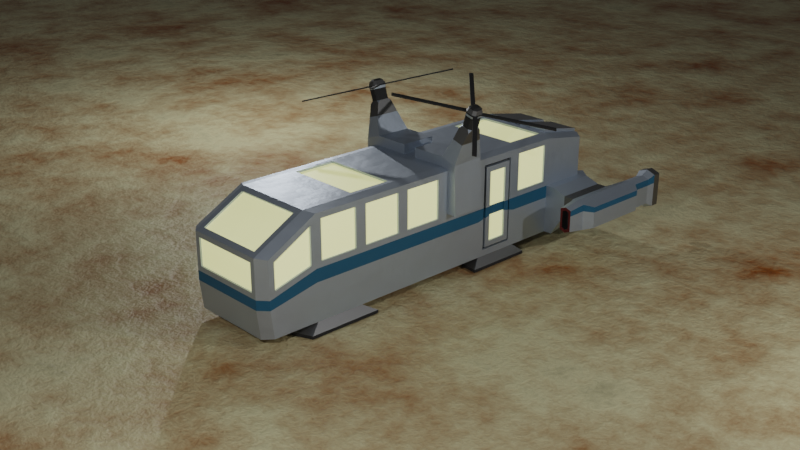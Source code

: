 # Source: fernandolv_helibus.blend  (saved by Blender 3.3.6; exported with 4.5.12 LTS)
import bpy
from mathutils import Matrix  # noqa: F401  (used for matrix-valued properties, if any)

bpy.ops.wm.read_factory_settings(use_empty=True)
scene = bpy.context.scene
scene.name = 'Scene'

# ---- collections
col_collection = bpy.data.collections.new('Collection'); scene.collection.children.link(col_collection)

# ---- materials (node trees are filled in below, after node groups)
mat_blue = bpy.data.materials.new('Blue')
mat_blue.alpha_threshold = 0.0
mat_blue.roughness = 0.5
mat_blue.line_color = (0.0, 0.0, 0.0, 1.0)
mat_window = bpy.data.materials.new('Window')
mat_blackplastic = bpy.data.materials.new('BlackPlastic')
mat_greymetal = bpy.data.materials.new('GreyMetal')
mat_red = bpy.data.materials.new('Red')
mat_blueline = bpy.data.materials.new('BlueLine')
mat_material = bpy.data.materials.new('Material')

# ---- material node trees
mat_blue.use_nodes = True; mat_blue.node_tree.nodes.clear()
_N = mat_blue.node_tree.nodes; _L = mat_blue.node_tree.links
n0 = _N.new('ShaderNodeOutputMaterial'); n0.name = 'Material Output'; n0.location = (300, 300)
n1 = _N.new('ShaderNodeBsdfPrincipled'); n1.name = 'Principled BSDF'; n1.location = (10, 300)
n1.distribution = 'GGX'
n1.subsurface_method = 'RANDOM_WALK_SKIN'
n1.inputs[0].default_value = (0.4724, 0.5462, 0.6383, 1.0)
n1.inputs[1].default_value = 0.8
n1.inputs[3].default_value = 1.45
n1.inputs[13].default_value = 0.3
n1.inputs[27].default_value = (0.0, 0.0, 0.0, 1.0)
n1.inputs[28].default_value = 1.0
n2 = _N.new('ShaderNodeTexNoise'); n2.name = 'Noise Texture'; n2.location = (-615, 59)
n2.noise_dimensions = '2D'
n2.inputs[2].default_value = 10.0
n2.inputs[3].default_value = 15.0
n3 = _N.new('ShaderNodeBump'); n3.name = 'Bump'; n3.location = (-245, -143)
n3.inputs[0].default_value = 0.05
n3.inputs[1].default_value = 1.0
n3.inputs[2].default_value = 1.0
n4 = _N.new('ShaderNodeUVMap'); n4.name = 'UV Map'; n4.location = (-886, -2)
_L.new(n1.outputs[0], n0.inputs[0])
_L.new(n2.outputs[0], n3.inputs[3])
_L.new(n3.outputs[0], n1.inputs[5])
_L.new(n4.outputs[0], n2.inputs[0])
n0.is_active_output = True
mat_window.use_nodes = True; mat_window.node_tree.nodes.clear()
_N = mat_window.node_tree.nodes; _L = mat_window.node_tree.links
n0 = _N.new('ShaderNodeBsdfPrincipled'); n0.name = 'Principled BSDF'; n0.location = (10, 300)
n0.distribution = 'GGX'
n0.subsurface_method = 'RANDOM_WALK_SKIN'
n0.inputs[0].default_value = (0.8971, 0.8628, 0.6995, 1.0)
n0.inputs[3].default_value = 1.45
n0.inputs[27].default_value = (0.6339, 0.6383, 0.244, 1.0)
n0.inputs[28].default_value = 1.0
n1 = _N.new('ShaderNodeOutputMaterial'); n1.name = 'Material Output'; n1.location = (300, 300)
_L.new(n0.outputs[0], n1.inputs[0])
n1.is_active_output = True
mat_blackplastic.use_nodes = True; mat_blackplastic.node_tree.nodes.clear()
_N = mat_blackplastic.node_tree.nodes; _L = mat_blackplastic.node_tree.links
n0 = _N.new('ShaderNodeBsdfPrincipled'); n0.name = 'Principled BSDF'; n0.location = (10, 300)
n0.distribution = 'GGX'
n0.subsurface_method = 'RANDOM_WALK_SKIN'
n0.inputs[0].default_value = (0.01739, 0.01739, 0.01739, 1.0)
n0.inputs[2].default_value = 0.8
n0.inputs[3].default_value = 1.45
n0.inputs[27].default_value = (0.0, 0.0, 0.0, 1.0)
n0.inputs[28].default_value = 1.0
n1 = _N.new('ShaderNodeOutputMaterial'); n1.name = 'Material Output'; n1.location = (300, 300)
_L.new(n0.outputs[0], n1.inputs[0])
n1.is_active_output = True
mat_greymetal.use_nodes = True; mat_greymetal.node_tree.nodes.clear()
_N = mat_greymetal.node_tree.nodes; _L = mat_greymetal.node_tree.links
n0 = _N.new('ShaderNodeBsdfPrincipled'); n0.name = 'Principled BSDF'; n0.location = (10, 300)
n0.distribution = 'GGX'
n0.subsurface_method = 'RANDOM_WALK_SKIN'
n0.inputs[0].default_value = (0.214, 0.214, 0.214, 1.0)
n0.inputs[1].default_value = 1.0
n0.inputs[3].default_value = 1.45
n0.inputs[13].default_value = 0.4
n0.inputs[27].default_value = (0.0, 0.0, 0.0, 1.0)
n0.inputs[28].default_value = 1.0
n1 = _N.new('ShaderNodeOutputMaterial'); n1.name = 'Material Output'; n1.location = (300, 300)
_L.new(n0.outputs[0], n1.inputs[0])
n1.is_active_output = True
mat_red.use_nodes = True; mat_red.node_tree.nodes.clear()
_N = mat_red.node_tree.nodes; _L = mat_red.node_tree.links
n0 = _N.new('ShaderNodeBsdfPrincipled'); n0.name = 'Principled BSDF'; n0.location = (10, 300)
n0.distribution = 'GGX'
n0.subsurface_method = 'RANDOM_WALK_SKIN'
n0.inputs[0].default_value = (0.09084, 0.002014, 0.003308, 1.0)
n0.inputs[2].default_value = 0.8
n0.inputs[3].default_value = 1.45
n0.inputs[27].default_value = (0.0, 0.0, 0.0, 1.0)
n0.inputs[28].default_value = 1.0
n1 = _N.new('ShaderNodeOutputMaterial'); n1.name = 'Material Output'; n1.location = (300, 300)
_L.new(n0.outputs[0], n1.inputs[0])
n1.is_active_output = True
mat_blueline.use_nodes = True; mat_blueline.node_tree.nodes.clear()
_N = mat_blueline.node_tree.nodes; _L = mat_blueline.node_tree.links
n0 = _N.new('ShaderNodeBsdfPrincipled'); n0.name = 'Principled BSDF'; n0.location = (10, 300)
n0.distribution = 'GGX'
n0.subsurface_method = 'RANDOM_WALK_SKIN'
n0.inputs[0].default_value = (0.008454, 0.09498, 0.1789, 1.0)
n0.inputs[3].default_value = 1.45
n0.inputs[27].default_value = (0.0, 0.0, 0.0, 1.0)
n0.inputs[28].default_value = 1.0
n1 = _N.new('ShaderNodeOutputMaterial'); n1.name = 'Material Output'; n1.location = (300, 300)
_L.new(n0.outputs[0], n1.inputs[0])
n1.is_active_output = True
mat_material.use_nodes = True; mat_material.node_tree.nodes.clear()
_N = mat_material.node_tree.nodes; _L = mat_material.node_tree.links
n0 = _N.new('ShaderNodeBsdfPrincipled'); n0.name = 'Principled BSDF'; n0.location = (10, 300)
n0.distribution = 'GGX'
n0.subsurface_method = 'RANDOM_WALK_SKIN'
n0.inputs[3].default_value = 1.45
n0.inputs[27].default_value = (0.0, 0.0, 0.0, 1.0)
n0.inputs[28].default_value = 1.0
n1 = _N.new('ShaderNodeOutputMaterial'); n1.name = 'Material Output'; n1.location = (300, 300)
n2 = _N.new('ShaderNodeBump'); n2.name = 'Bump'; n2.location = (-241, -192)
n2.inputs[0].default_value = 0.3
n2.inputs[1].default_value = 1.0
n2.inputs[2].default_value = 1.0
n3 = _N.new('ShaderNodeValToRGB'); n3.name = 'ColorRamp'; n3.location = (-406, 256)
while len(n3.color_ramp.elements) > 1: n3.color_ramp.elements.remove(n3.color_ramp.elements[-1])
n3.color_ramp.elements[0].position = 0.08636; n3.color_ramp.elements[0].color = (0.01249, 0.01276, 0.01256, 1.0)
_e = n3.color_ramp.elements.new(0.2864); _e.color = (0.2705, 0.07619, 0.003035, 1.0)
_e = n3.color_ramp.elements.new(0.6136); _e.color = (0.637, 0.586, 0.3422, 1.0)
_e = n3.color_ramp.elements.new(0.8455); _e.color = (0.1855, 0.1665, 0.0891, 1.0)
n4 = _N.new('ShaderNodeTexNoise'); n4.name = 'Noise Texture'; n4.location = (-706, 130)
n4.noise_dimensions = '2D'
n4.inputs[2].default_value = 20.2
n4.inputs[3].default_value = 14.8
n4.inputs[4].default_value = 0.7667
_L.new(n0.outputs[0], n1.inputs[0])
_L.new(n3.outputs[0], n0.inputs[0])
_L.new(n4.outputs[0], n2.inputs[3])
_L.new(n2.outputs[0], n0.inputs[5])
_L.new(n4.outputs[0], n3.inputs[0])
n1.is_active_output = True

# ---- world
world_world = bpy.data.worlds.new('World'); scene.world = world_world
world_world.use_nodes = True; world_world.node_tree.nodes.clear()
_N = world_world.node_tree.nodes; _L = world_world.node_tree.links
n0 = _N.new('ShaderNodeOutputWorld'); n0.name = 'World Output'; n0.location = (300, 300)
n1 = _N.new('ShaderNodeBackground'); n1.name = 'Background'; n1.location = (10, 300)
n1.inputs[0].default_value = (0.05088, 0.05088, 0.05088, 1.0)
_L.new(n1.outputs[0], n0.inputs[0])
n0.is_active_output = True
world_world.color = (0.05088, 0.05088, 0.05088)
world_world.use_sun_shadow = False
world_world.sun_shadow_jitter_overblur = 0.0

# ---- cameras
cam_camera = bpy.data.cameras.new('Camera')
cam_camera.clip_end = 100.0
cam_camera.ortho_scale = 7.314

# ---- lights
light_light = bpy.data.lights.new('Light', 'POINT')
light_light.transmission_factor = 0.0
light_light.energy = 1000.0
light_light.shadow_soft_size = 0.1
light_light.shadow_maximum_resolution = 0.006
light_light.use_absolute_resolution = True
light_light_002 = bpy.data.lights.new('Light.002', 'POINT')
light_light_002.transmission_factor = 0.0
light_light_002.energy = 1000.0
light_light_002.shadow_soft_size = 0.1
light_light_002.shadow_maximum_resolution = 0.006
light_light_002.use_absolute_resolution = True
light_light_003 = bpy.data.lights.new('Light.003', 'POINT')
light_light_003.transmission_factor = 0.0
light_light_003.energy = 1000.0
light_light_003.shadow_soft_size = 0.1
light_light_003.shadow_maximum_resolution = 0.006
light_light_003.use_absolute_resolution = True

# ---- meshes
me_cube = bpy.data.meshes.new('Cube')
me_cube.from_pydata([(0.9875, 0.8236, 1.966), (1.0, 1.092, 0.1608), (1.0, -0.965, 1.963), (1.0, -0.965, 0.0334), (1.0, -2.895, 1.963), (1.0, -2.895, 0.0334), (1.0, 2.895, 0.0334), (1.0, 2.895, 1.963), (1.0, -3.86, 1.434), (1.0, -3.798, 0.0334), (1.0, 3.86, 0.201), (1.0, 3.86, 1.796), (0.8103, 1.0, 0.0), (0.7333, -1.077, 2.0), (0.8103, -1.0, 0.0), (0.7978, 0.8586, 2.002), (0.6976, -3.099, 1.946), (0.8103, -3.0, 0.0), (0.737, 3.072, 0.01255), (0.7333, 2.923, 2.0), (0.7109, -4.0, 1.352), (0.8103, -3.938, 0.0), (0.737, 4.0, 0.1737), (0.7179, 4.0, 1.826), (0.0, 1.0, 0.0), (0.0, -1.077, 2.0), (0.0, -1.0, 0.0), (0.0, 1.0, 2.0), (0.0, -3.099, 1.946), (0.0, -3.0, 0.0), (0.0, 3.0, 0.0), (0.0, 2.923, 2.0), (0.0, -4.0, 1.352), (0.0, -3.938, 0.0), (0.0, 4.0, 0.1737), (0.0, 4.0, 1.826), (1.0, 0.8236, 1.14), (1.0, -0.965, 0.9984), (1.0, -2.895, 0.9984), (1.0, 2.895, 0.9984), (1.0, -3.86, 0.7336), (1.0, 3.86, 0.9984), (0.7179, 4.0, 1.0), (0.7109, -4.0, 0.825), (0.0, 4.0, 1.0), (0.0, -4.0, 0.825), (1.0, -1.93, 0.0334), (1.0, -1.93, 1.963), (0.7333, -1.923, 2.0), (0.8103, -2.0, 0.0), (0.0, -2.0, 0.0), (0.0, -1.923, 2.0), (1.0, -1.93, 0.9984), (1.0, 0.1414, 1.963), (1.0, 0.0, 0.0334), (0.8103, 0.0, 0.0), (0.8103, 0.1414, 2.0), (0.0, 0.0, 2.0), (0.0, 0.0, 0.0), (1.0, 0.1414, 1.14), (1.0, 1.803, 0.1608), (1.0, 1.803, 1.836), (0.7333, 2.077, 2.0), (0.8103, 2.0, 0.0), (0.0, 2.0, 2.0), (0.0, 2.0, 0.0), (1.0, 1.803, 0.9984), (0.8103, 1.0, 2.0), (1.0, 1.092, 1.836), (1.0, 1.092, 0.9984), (0.1414, 0.8586, 2.0), (1.0, 0.0, 0.9984), (0.1414, 0.1414, 2.0), (0.8103, 0.0, 2.0), (1.0, 0.0, 1.963), (1.126, 0.8246, 2.093), (1.145, 0.1425, 2.082), (0.8142, 0.8584, 2.189), (0.8282, 0.1413, 2.187), (0.1411, 0.8583, 2.187), (0.1411, 0.1411, 2.187), (1.187, 0.8253, 1.141), (1.187, 0.1431, 1.141), (0.6976, -3.901, 1.505), (0.0, -3.901, 1.505), (0.8103, -4.0, 0.7256), (0.0, -4.0, 0.7256), (0.8103, -3.0, 2.0), (0.8103, -4.0, 1.451), (0.0, -3.0, 2.0), (0.0, -4.0, 1.451), (1.0, 0.965, 0.9984), (1.0, 0.965, 0.0334), (1.0, 1.93, 0.0334), (1.0, 0.965, 1.963), (1.0, 1.93, 1.963), (1.0, 1.93, 0.9984), (0.9521, 1.092, 0.9984), (0.9521, 1.803, 0.9984), (0.9521, 1.135, 0.2035), (0.9521, 1.76, 0.2035), (0.9521, 1.135, 1.793), (0.9521, 1.76, 1.793), (0.9521, 1.135, 0.9984), (0.9521, 1.092, 0.1608), (0.9521, 1.803, 0.1608), (0.9521, 1.092, 1.836), (0.9521, 1.803, 1.836), (0.9521, 1.76, 0.9984), (1.012, 1.135, 0.9984), (1.012, 1.242, 1.687), (1.012, 1.653, 1.687), (1.0, -0.1071, 1.105), (1.0, -0.1071, 1.856), (1.0, -0.8579, 1.856), (1.0, -0.8579, 1.105), (1.0, -2.037, 1.105), (1.0, -2.037, 1.856), (1.0, -2.788, 1.856), (1.0, -2.788, 1.105), (1.0, -3.002, 1.08), (1.0, -3.002, 1.783), (1.0, -3.753, 1.37), (1.0, -3.753, 0.874), (1.0, 2.037, 1.856), (1.0, 2.037, 1.105), (1.0, 2.788, 1.105), (1.0, 2.788, 1.856), (1.0, -1.072, 1.105), (1.0, -1.072, 1.856), (1.0, -1.823, 1.856), (1.0, -1.823, 1.105), (1.012, 1.242, 0.9984), (1.012, 1.135, 0.2035), (1.012, 1.76, 0.2035), (1.012, 1.135, 1.793), (1.012, 1.76, 1.793), (1.012, 1.76, 0.9984), (1.012, 1.653, 0.9984), (1.012, 1.242, 0.3099), (1.012, 1.653, 0.3099), (0.0, -3.082, 1.916), (0.0, -3.885, 1.475), (0.0, -3.966, 1.352), (0.0, -3.966, 0.825), (0.7109, -3.966, 1.352), (0.7109, -3.966, 0.825), (0.6976, -3.082, 1.916), (0.6976, -3.885, 1.475), (0.9658, -0.1071, 1.856), (0.9658, -0.1071, 1.105), (0.9658, -0.8579, 1.105), (0.9658, -0.8579, 1.856), (0.9658, -2.037, 1.856), (0.9658, -2.037, 1.105), (0.9658, -2.788, 1.105), (0.9658, -2.788, 1.856), (0.9658, -3.002, 1.783), (0.9658, -3.002, 1.08), (0.9658, -3.753, 0.874), (0.9658, -3.753, 1.37), (0.9658, 2.037, 1.105), (0.9658, 2.037, 1.856), (0.9658, 2.788, 1.856), (0.9658, 2.788, 1.105), (0.9658, -1.072, 1.856), (0.9658, -1.072, 1.105), (0.9658, -1.823, 1.105), (0.9658, -1.823, 1.856), (0.9773, 1.242, 0.9984), (0.9773, 1.653, 0.9984), (0.9773, 1.242, 0.3099), (0.9773, 1.653, 0.3099), (0.9773, 1.242, 1.687), (0.9773, 1.653, 1.687), (1.193, 0.7219, 2.459), (1.206, 0.2492, 2.452), (0.9771, 0.7453, 2.526), (0.9868, 0.2483, 2.524), (0.7388, -3.272, -0.1158), (1.118, -3.114, -0.1158), (1.118, -1.667, -0.1158), (1.118, 2.112, -0.1158), (1.118, 0.7615, -0.1158), (0.7388, 0.8105, -0.1158), (0.7388, -1.772, -0.1158), (0.7388, 2.211, -0.1158), (0.7388, -3.272, -0.1746), (1.118, -3.114, -0.1746), (1.118, -1.667, -0.1746), (1.118, 2.112, -0.1746), (1.118, 0.7615, -0.1746), (0.7388, 0.8105, -0.1746), (0.7388, -1.772, -0.1746), (0.7388, 2.211, -0.1746), (1.171, 2.895, 0.9984), (1.171, 2.895, 0.0334), (1.171, 3.941, 0.9984), (1.171, 3.94, 0.201), (0.9175, 4.145, 0.1737), (0.9175, 4.145, 1.0), (1.063, 0.5801, 2.789), (1.113, 0.6305, 2.774), (1.046, 0.6536, 2.742), (1.226, 0.6236, 2.739), (1.28, 0.5669, 2.721), (1.262, 0.6388, 2.675), (1.288, 0.4082, 2.717), (1.24, 0.3546, 2.733), (1.275, 0.3357, 2.668), (1.122, 0.3544, 2.771), (1.069, 0.4078, 2.788), (1.056, 0.3351, 2.74), (1.346, 0.5664, 2.928), (1.292, 0.623, 2.945), (1.306, 0.3541, 2.939), (1.354, 0.4077, 2.924), (1.179, 0.6299, 2.98), (1.129, 0.5795, 2.996), (1.135, 0.4072, 2.995), (1.188, 0.3538, 2.978), (1.311, 0.6345, 2.99), (1.37, 0.5729, 2.971), (1.378, 0.4003, 2.967), (1.326, 0.342, 2.983), (1.198, 0.3418, 3.025), (1.141, 0.3999, 3.044), (1.134, 0.5872, 3.045), (1.188, 0.642, 3.028), (1.319, 0.6344, 3.014), (1.377, 0.5728, 2.995), (1.386, 0.4003, 2.991), (1.334, 0.342, 3.007), (1.206, 0.3417, 3.049), (1.148, 0.3998, 3.068), (1.142, 0.5871, 3.069), (1.195, 0.6419, 3.052), (1.33, 0.6023, 3.092), (1.376, 0.5544, 3.077), (1.383, 0.4199, 3.073), (1.342, 0.3744, 3.086), (1.242, 0.3742, 3.119), (1.197, 0.4195, 3.134), (1.192, 0.5655, 3.134), (1.234, 0.6082, 3.121), (1.323, 0.5566, 3.129), (1.35, 0.5281, 3.12), (1.354, 0.4482, 3.118), (1.33, 0.4212, 3.125), (1.271, 0.4211, 3.145), (1.244, 0.448, 3.154), (1.241, 0.5347, 3.154), (1.266, 0.5601, 3.146), (0.2176, -0.5101, 3.336), (0.2761, -0.5717, 3.318), (0.2565, 1.512, 3.328), (0.2041, 1.454, 3.345), (2.27, 1.509, 2.686), (2.213, 1.567, 2.705), (2.212, -0.572, 2.698), (2.266, -0.5171, 2.681), (0.2253, -0.5102, 3.36), (0.2838, -0.5717, 3.342), (0.2642, 1.512, 3.352), (0.2118, 1.454, 3.369), (2.278, 1.509, 2.71), (2.22, 1.567, 2.729), (2.22, -0.572, 2.722), (2.273, -0.5172, 2.705), (1.46, 2.895, 0.9011), (1.46, 2.895, 0.4906), (1.46, 3.941, 0.9011), (1.46, 3.94, 0.6582), (1.561, 2.895, 0.9011), (1.561, 2.895, 0.5744), (1.561, 3.941, 0.9011), (1.561, 3.94, 0.5744), (1.667, 2.895, 0.9011), (1.667, 2.895, 0.5744), (1.667, 3.941, 0.9011), (1.667, 3.94, 0.5744), (1.858, 2.603, 0.9924), (1.858, 2.603, 0.4831), (1.858, 4.234, 0.9924), (1.858, 4.232, 0.4831), (2.146, 2.603, 0.9924), (2.146, 2.603, 0.4831), (2.146, 4.234, 0.9924), (2.146, 4.232, 0.4831), (2.296, 2.747, 0.9472), (2.296, 2.747, 0.5283), (2.296, 4.089, 0.9472), (2.296, 4.087, 0.5283), (1.858, 4.662, 0.9904), (1.858, 4.659, 0.4811), (2.146, 4.662, 0.9904), (2.146, 4.659, 0.4811), (1.932, 2.256, 0.898), (1.932, 2.256, 0.5775), (2.072, 2.256, 0.898), (2.072, 2.256, 0.5775), (1.884, 2.256, 0.9458), (1.884, 2.256, 0.5297), (2.12, 2.256, 0.9458), (2.12, 2.256, 0.5297), (1.932, 2.402, 0.898), (1.932, 2.402, 0.5775), (2.072, 2.402, 0.898), (2.072, 2.402, 0.5775), (1.817, 4.812, 1.062), (1.817, 4.809, 0.4083), (2.187, 4.812, 1.062), (2.187, 4.809, 0.4083), (1.856, 4.976, 1.023), (1.856, 4.973, 0.4461), (2.148, 4.976, 1.023), (2.148, 4.973, 0.4461), (1.817, 4.976, 1.061), (1.817, 4.973, 0.4076), (2.187, 4.976, 1.061), (2.187, 4.973, 0.4076), (1.856, 4.862, 1.023), (1.856, 4.86, 0.4466), (2.148, 4.862, 1.023), (2.148, 4.86, 0.4466), (1.882, 4.796, 0.9705), (1.882, 4.793, 0.4998), (2.121, 4.796, 0.9705), (2.121, 4.793, 0.4998), (1.899, 4.669, 0.938), (1.899, 4.667, 0.5335), (2.105, 4.669, 0.938), (2.105, 4.667, 0.5335), (0.0, 3.0, 2.0), (0.7179, 3.091, 1.984), (0.8103, 2.0, 2.0), (0.8103, -1.0, 2.0), (0.0, -1.0, 2.0), (0.8103, -2.0, 2.0), (0.0, -2.0, 2.0), (0.0, 2.077, 2.0), (0.0, 2.077, 1.96), (0.0, 2.923, 1.96), (0.0, -1.077, 1.96), (0.0, -1.923, 1.96), (0.7333, 2.923, 1.96), (0.7333, 2.077, 1.96), (0.7333, -1.077, 1.96), (0.7333, -1.923, 1.96), (1.0, 0.965, 0.7523), (1.0, -0.965, 0.7523), (1.0, -2.895, 0.7523), (1.0, 2.895, 0.7523), (1.0, -3.86, 0.555), (0.7179, 4.0, 0.8817), (0.8103, -4.0, 0.5405), (0.0, 4.0, 0.7892), (0.0, -4.0, 0.5405), (1.0, -1.93, 0.7523), (1.0, 0.0, 0.7523), (1.0, 1.93, 0.7523), (1.0, 1.092, 0.7848), (1.0, 1.803, 0.7848), (0.9521, 1.092, 0.7848), (0.9521, 1.803, 0.7848), (0.9521, 1.135, 0.7957), (0.9521, 1.76, 0.7957), (1.012, 1.135, 0.7957), (1.012, 1.76, 0.7957), (1.012, 1.653, 0.8228), (0.9773, 1.242, 0.8228), (0.9773, 1.653, 0.8228), (1.171, 2.895, 0.7523), (1.171, 3.941, 0.795), (0.9175, 4.145, 0.7892), (1.012, 1.242, 0.8228), (1.46, 2.895, 0.7964), (1.46, 3.941, 0.8392), (1.561, 2.895, 0.8178), (1.561, 3.941, 0.8178), (1.667, 2.895, 0.8178), (1.667, 3.941, 0.8178), (1.858, 2.603, 0.8625), (1.858, 4.233, 0.8625), (2.146, 2.603, 0.8625), (2.146, 4.233, 0.8625), (2.296, 2.747, 0.8404), (2.296, 4.089, 0.8404), (1.858, 4.661, 0.8605), (2.146, 4.661, 0.8605), (1.884, 2.256, 0.8397), (2.12, 2.256, 0.8397), (1.932, 2.256, 0.8162), (2.072, 2.256, 0.8162), (1.932, 2.402, 0.8162), (2.072, 2.402, 0.8162), (1.817, 4.812, 0.8951), (2.187, 4.812, 0.8951), (1.817, 4.975, 0.8944), (2.187, 4.975, 0.8944), (1.856, 4.975, 0.8755), (2.148, 4.975, 0.8755), (1.856, 4.862, 0.876), (2.148, 4.862, 0.876), (1.882, 4.795, 0.8504), (2.121, 4.795, 0.8504), (1.899, 4.668, 0.8348), (2.105, 4.668, 0.8348), (2.002, 4.234, 1.046), (2.002, 4.232, 0.4271), (2.002, 2.603, 0.4271), (2.002, 2.603, 1.046), (2.002, 4.662, 1.044), (2.002, 4.659, 0.4247), (2.002, 2.256, 0.4838), (2.002, 2.256, 0.9894), (2.002, 2.256, 0.5419), (2.002, 2.256, 0.9313), (2.002, 2.402, 0.5419), (2.002, 2.402, 0.9313), (2.002, 4.812, 1.13), (2.002, 4.809, 0.3363), (2.002, 4.976, 1.129), (2.002, 4.973, 0.3354), (2.002, 4.976, 1.083), (2.002, 4.973, 0.3822), (2.002, 4.862, 1.083), (2.002, 4.86, 0.3829), (2.002, 4.796, 1.019), (2.002, 4.793, 0.4474), (2.002, 4.669, 0.9799), (2.002, 4.667, 0.4884), (2.002, 4.668, 0.8546), (2.002, 2.402, 0.832), (0.8103, 3.0, 2.0), (0.0924, 3.091, 1.984), (0.8103, 4.0, 1.826), (0.0924, 4.0, 1.826), (0.8103, 4.0, 1.0), (0.0924, 4.0, 1.0), (0.737, 4.0, 0.7159), (0.0924, 4.053, 1.871), (0.0924, 4.0, 0.8817), (0.7179, 4.053, 1.871), (0.0924, 3.103, 2.053), (0.0924, 4.069, 1.0), (0.7179, 4.069, 1.0), (0.0924, 4.069, 0.8817), (0.7179, 3.103, 2.053), (0.7179, 4.069, 0.8817), (0.8103, 3.0, 0.0), (0.8103, 4.0, 0.1737), (0.8103, 4.0, 0.7892), (0.07331, 4.0, 0.7159), (0.07331, 3.072, 0.01255), (0.07331, 4.0, 0.1737), (0.737, 3.951, 0.2147), (0.07331, 3.951, 0.2147), (0.07331, 3.936, 0.7159), (0.07331, 3.061, 0.07523), (0.737, 3.061, 0.07523), (0.737, 3.936, 0.7159)], [], [(55, 54, 3, 14), (128, 129, 165, 166), (17, 5, 9, 21), (63, 93, 182, 186), (20, 32, 143, 145), (452, 438, 200, 374), (335, 95, 7, 434), (360, 93, 6, 352), (121, 122, 160, 157), (438, 436, 11, 41), (434, 7, 11, 436), (442, 439, 445, 447), (6, 450, 451, 10), (437, 435, 444, 441), (4, 87, 88, 8), (40, 8, 88, 85), (48, 13, 347, 348), (47, 338, 87, 4), (50, 49, 17, 29), (29, 17, 21, 33), (93, 63, 450, 6), (58, 55, 14, 26), (74, 73, 336, 2), (369, 138, 170, 371), (454, 455, 457, 459), (123, 120, 158, 159), (338, 339, 89, 87), (73, 57, 337, 336), (63, 65, 30, 450), (355, 85, 86, 357), (353, 40, 85, 355), (23, 42, 446, 443), (41, 39, 195, 197), (351, 38, 40, 353), (138, 111, 174, 170), (7, 39, 41, 11), (358, 52, 38, 351), (359, 71, 37, 350), (350, 37, 52, 358), (340, 62, 346, 341), (26, 14, 49, 50), (2, 336, 338, 47), (114, 115, 151, 152), (14, 3, 46, 49), (349, 91, 71, 359), (70, 72, 80, 79), (36, 0, 75, 81), (24, 12, 55, 58), (59, 36, 81, 82), (12, 92, 54, 55), (68, 69, 97, 106), (12, 24, 65, 63), (93, 92, 183, 182), (27, 67, 335, 64), (66, 61, 107, 98), (67, 94, 95, 335), (15, 0, 94, 67), (70, 15, 67, 27), (0, 36, 91, 94), (72, 70, 27, 57), (36, 59, 71, 91), (56, 72, 57, 73), (53, 56, 73, 74), (59, 53, 74, 71), (77, 79, 80, 78), (78, 76, 176, 178), (81, 75, 76, 82), (0, 15, 77, 75), (53, 59, 82, 76), (72, 56, 78, 80), (15, 70, 79, 77), (56, 53, 76, 78), (32, 20, 88, 90), (20, 43, 85, 88), (43, 45, 86, 85), (16, 83, 88, 87), (28, 16, 87, 89), (83, 84, 90, 88), (361, 69, 91, 349), (60, 1, 92, 93), (69, 68, 94, 91), (68, 61, 95, 94), (61, 66, 96, 95), (362, 60, 93, 360), (102, 101, 135, 136), (366, 108, 137, 368), (361, 1, 104, 363), (362, 66, 98, 364), (61, 68, 106, 107), (1, 60, 105, 104), (365, 103, 97, 363), (100, 99, 104, 105), (103, 101, 106, 97), (101, 102, 107, 106), (102, 108, 98, 107), (366, 100, 105, 364), (99, 100, 134, 133), (108, 102, 136, 137), (101, 103, 109, 135), (365, 99, 133, 367), (71, 74, 113, 112), (74, 2, 114, 113), (2, 37, 115, 114), (37, 71, 112, 115), (52, 47, 117, 116), (47, 4, 118, 117), (4, 38, 119, 118), (38, 52, 116, 119), (38, 4, 121, 120), (4, 8, 122, 121), (8, 40, 123, 122), (40, 38, 120, 123), (95, 96, 125, 124), (96, 39, 126, 125), (39, 7, 127, 126), (7, 95, 124, 127), (37, 2, 129, 128), (2, 47, 130, 129), (47, 52, 131, 130), (52, 37, 128, 131), (375, 132, 109, 367), (140, 139, 133, 134), (132, 110, 135, 109), (110, 111, 136, 135), (111, 138, 137, 136), (369, 140, 134, 368), (120, 121, 157, 158), (111, 110, 173, 174), (150, 149, 152, 151), (154, 153, 156, 155), (158, 157, 160, 159), (146, 145, 143, 144), (147, 141, 142, 148), (162, 161, 164, 163), (166, 165, 168, 167), (173, 169, 170, 174), (370, 171, 172, 371), (122, 123, 159, 160), (43, 20, 145, 146), (131, 128, 166, 167), (45, 43, 146, 144), (129, 130, 168, 165), (116, 117, 153, 154), (130, 131, 167, 168), (119, 116, 154, 155), (117, 118, 156, 153), (124, 125, 161, 162), (118, 119, 155, 156), (127, 124, 162, 163), (83, 16, 147, 148), (125, 126, 164, 161), (375, 139, 171, 370), (16, 28, 141, 147), (112, 113, 149, 150), (126, 127, 163, 164), (139, 140, 172, 171), (84, 83, 148, 142), (115, 112, 150, 151), (110, 132, 169, 173), (113, 114, 152, 149), (213, 214, 221, 222), (76, 75, 175, 176), (75, 77, 177, 175), (77, 78, 178, 177), (201, 211, 219, 218), (210, 208, 215, 220), (204, 202, 217, 214), (179, 185, 193, 187), (184, 186, 194, 192), (17, 49, 185, 179), (46, 5, 180, 181), (12, 63, 186, 184), (92, 12, 184, 183), (49, 46, 181, 185), (5, 17, 179, 180), (193, 189, 188, 187), (191, 192, 194, 190), (182, 183, 191, 190), (180, 179, 187, 188), (186, 182, 190, 194), (185, 181, 189, 193), (183, 184, 192, 191), (181, 180, 188, 189), (373, 197, 271, 377), (374, 200, 197, 373), (352, 6, 196, 372), (10, 451, 199, 198), (438, 41, 197, 200), (6, 10, 198, 196), (177, 178, 212, 211, 201, 203), (176, 175, 206, 205, 207, 209), (178, 176, 209, 208, 210, 212), (207, 205, 213, 216), (201, 202, 203), (204, 205, 206), (207, 208, 209), (210, 211, 212), (213, 205, 204, 214), (215, 208, 207, 216), (219, 211, 210, 220), (201, 218, 217, 202), (175, 177, 203, 202, 204, 206), (226, 225, 257, 258), (216, 213, 222, 223), (218, 219, 226, 227), (215, 216, 223, 224), (220, 215, 224, 225), (217, 218, 227, 228), (219, 220, 225, 226), (214, 217, 228, 221), (231, 230, 238, 239), (225, 224, 232, 233), (227, 226, 234, 235), (221, 229, 261, 253), (223, 231, 263, 255), (223, 222, 230, 231), (221, 228, 236, 229), (229, 230, 262, 261), (240, 239, 247, 248), (229, 236, 244, 237), (234, 233, 241, 242), (230, 229, 237, 238), (233, 232, 240, 241), (235, 234, 242, 243), (236, 235, 243, 244), (232, 231, 239, 240), (246, 245, 252, 251, 250, 249, 248, 247), (239, 238, 246, 247), (237, 244, 252, 245), (242, 241, 249, 250), (238, 237, 245, 246), (241, 240, 248, 249), (243, 242, 250, 251), (244, 243, 251, 252), (254, 253, 261, 262), (260, 259, 267, 268), (256, 255, 263, 264), (258, 257, 265, 266), (231, 232, 264, 263), (230, 222, 254, 262), (228, 227, 259, 260), (233, 234, 266, 265), (232, 224, 256, 264), (235, 236, 268, 267), (225, 233, 265, 257), (234, 226, 258, 266), (227, 235, 267, 259), (222, 221, 253, 254), (236, 228, 260, 268), (224, 223, 255, 256), (271, 269, 273, 275), (197, 195, 269, 271), (196, 198, 272, 270), (372, 196, 270, 376), (274, 276, 280, 278), (377, 271, 275, 379), (270, 272, 276, 274), (376, 270, 274, 378), (279, 277, 281, 283), (378, 274, 278, 380), (275, 273, 277, 279), (379, 275, 279, 381), (383, 283, 293, 388), (381, 279, 283, 383), (278, 280, 284, 282), (380, 278, 282, 382), (286, 288, 292, 290), (410, 409, 288, 286), (384, 285, 303, 391), (408, 411, 285, 287), (386, 290, 292, 387), (384, 286, 290, 386), (287, 285, 289, 291), (385, 287, 291, 387), (413, 294, 310, 421), (408, 287, 295, 412), (409, 284, 294, 413), (385, 288, 296, 389), (392, 298, 306, 394), (411, 281, 301, 415), (382, 282, 302, 390), (410, 286, 304, 414), (392, 297, 301, 390), (393, 300, 304, 391), (416, 298, 302, 414), (417, 299, 303, 415), (433, 418, 308, 395), (417, 297, 305, 419), (393, 299, 307, 395), (416, 300, 308, 418), (420, 311, 319, 422), (389, 296, 312, 397), (412, 295, 311, 420), (388, 293, 309, 396), (425, 314, 322, 427), (396, 309, 317, 398), (421, 310, 318, 423), (397, 312, 320, 399), (400, 314, 318, 398), (401, 315, 319, 399), (424, 313, 317, 422), (425, 316, 320, 423), (403, 324, 328, 405), (401, 316, 324, 403), (424, 315, 323, 426), (400, 313, 321, 402), (428, 327, 331, 430), (426, 323, 327, 428), (402, 321, 325, 404), (427, 322, 326, 429), (432, 430, 331, 407), (404, 325, 329, 406), (429, 326, 330, 431), (405, 328, 332, 407), (31, 19, 434, 333), (19, 62, 335, 434), (25, 13, 336, 337), (13, 48, 338, 336), (48, 51, 339, 338), (62, 340, 64, 335), (341, 346, 345, 342), (347, 343, 344, 348), (62, 19, 345, 346), (51, 48, 348, 344), (13, 25, 343, 347), (19, 31, 342, 345), (327, 405, 407, 331), (326, 404, 406, 330), (431, 432, 407, 332), (322, 402, 404, 326), (314, 400, 402, 322), (315, 401, 403, 323), (323, 403, 405, 327), (316, 401, 399, 320), (313, 400, 398, 317), (311, 397, 399, 319), (310, 396, 398, 318), (294, 388, 396, 310), (295, 389, 397, 311), (300, 393, 395, 308), (419, 433, 395, 307), (299, 393, 391, 303), (298, 392, 390, 302), (281, 382, 390, 301), (297, 392, 394, 305), (287, 385, 389, 295), (288, 385, 387, 292), (285, 384, 386, 289), (289, 386, 387, 291), (286, 384, 391, 304), (277, 380, 382, 281), (280, 381, 383, 284), (284, 383, 388, 294), (276, 379, 381, 280), (273, 378, 380, 277), (269, 376, 378, 273), (272, 377, 379, 276), (195, 372, 376, 269), (39, 352, 372, 195), (199, 374, 373, 198), (198, 373, 377, 272), (132, 375, 370, 169), (169, 370, 371, 170), (138, 369, 368, 137), (139, 375, 367, 133), (103, 365, 367, 109), (108, 366, 364, 98), (99, 365, 363, 104), (60, 362, 364, 105), (69, 361, 363, 97), (100, 366, 368, 134), (66, 362, 360, 96), (1, 361, 349, 92), (92, 349, 359, 54), (3, 350, 358, 46), (54, 359, 350, 3), (46, 358, 351, 5), (5, 351, 353, 9), (453, 440, 461, 458), (9, 353, 355, 21), (21, 355, 357, 33), (140, 369, 371, 172), (96, 360, 352, 39), (451, 452, 374, 199), (305, 394, 433, 419), (330, 406, 432, 431), (328, 429, 431, 332), (406, 329, 430, 432), (324, 427, 429, 328), (321, 426, 428, 325), (325, 428, 430, 329), (313, 424, 426, 321), (314, 425, 423, 318), (315, 424, 422, 319), (312, 421, 423, 320), (316, 425, 427, 324), (293, 412, 420, 309), (309, 420, 422, 317), (298, 416, 418, 306), (299, 417, 419, 307), (394, 306, 418, 433), (297, 417, 415, 301), (300, 416, 414, 304), (282, 410, 414, 302), (285, 411, 415, 303), (288, 409, 413, 296), (283, 408, 412, 293), (296, 413, 421, 312), (283, 281, 411, 408), (282, 284, 409, 410), (334, 435, 333, 434), (23, 334, 434, 436), (435, 437, 35, 333), (42, 23, 436, 438), (437, 439, 44, 35), (354, 42, 438, 452), (439, 442, 356, 44), (442, 354, 452, 356), (444, 448, 443, 441), (445, 441, 443, 446), (447, 445, 446, 449), (334, 23, 443, 448), (439, 437, 441, 445), (435, 334, 448, 444), (354, 442, 447, 449), (42, 354, 449, 446), (18, 22, 451, 450), (22, 440, 452, 451), (454, 18, 450, 30), (453, 455, 34, 356), (455, 454, 30, 34), (440, 453, 356, 452), (460, 459, 457, 456), (457, 458, 461, 456), (440, 22, 456, 461), (18, 454, 459, 460), (455, 453, 458, 457), (22, 18, 460, 456)])
me_cube.polygons.foreach_set('material_index', [0, 0, 0, 4, 0, 0, 0, 0, 0, 0, 0, 0, 0, 0, 0, 0, 0, 0, 0, 0, 0, 0, 0, 6, 0, 0, 0, 0, 0, 6, 6, 0, 0, 6, 0, 0, 6, 6, 6, 0, 0, 0, 0, 0, 6, 0, 0, 0, 0, 0, 0, 0, 4, 0, 0, 0, 0, 0, 0, 0, 0, 0, 0, 0, 0, 0, 0, 0, 0, 0, 0, 0, 0, 0, 0, 0, 0, 0, 6, 0, 0, 0, 0, 0, 0, 6, 0, 6, 0, 0, 6, 3, 3, 3, 3, 3, 0, 0, 0, 0, 0, 0, 0, 0, 0, 0, 0, 0, 0, 0, 0, 0, 0, 0, 0, 0, 0, 0, 0, 0, 6, 0, 0, 0, 0, 0, 0, 0, 1, 1, 1, 1, 1, 1, 1, 1, 1, 0, 0, 0, 0, 0, 0, 0, 0, 0, 0, 0, 0, 0, 0, 0, 0, 0, 0, 0, 0, 0, 0, 0, 0, 0, 0, 0, 3, 3, 3, 3, 3, 4, 4, 4, 4, 4, 4, 3, 3, 3, 3, 3, 3, 3, 3, 0, 0, 0, 0, 0, 0, 4, 4, 4, 3, 0, 0, 0, 0, 3, 3, 3, 3, 4, 3, 0, 0, 0, 0, 0, 0, 0, 4, 3, 3, 3, 3, 3, 3, 3, 3, 4, 4, 4, 4, 4, 4, 4, 3, 3, 3, 3, 3, 3, 3, 3, 3, 3, 3, 3, 3, 3, 3, 3, 3, 3, 3, 3, 3, 3, 3, 3, 4, 0, 0, 0, 4, 4, 4, 4, 0, 4, 4, 4, 0, 0, 0, 0, 0, 0, 6, 0, 0, 0, 0, 6, 0, 0, 0, 0, 3, 0, 0, 0, 5, 5, 5, 5, 3, 3, 3, 3, 4, 0, 0, 0, 3, 4, 4, 4, 4, 4, 4, 4, 3, 3, 3, 3, 3, 3, 3, 3, 3, 3, 3, 3, 0, 0, 0, 0, 0, 0, 1, 1, 0, 0, 0, 0, 3, 3, 3, 3, 3, 3, 3, 4, 4, 4, 4, 0, 6, 3, 3, 5, 5, 0, 3, 6, 0, 6, 6, 0, 0, 0, 0, 4, 4, 4, 4, 0, 0, 0, 0, 6, 6, 6, 0, 6, 6, 3, 0, 6, 0, 6, 0, 0, 0, 0, 0, 0, 0, 0, 0, 0, 6, 0, 3, 3, 3, 3, 3, 3, 3, 3, 4, 4, 4, 3, 0, 4, 3, 3, 3, 5, 5, 0, 0, 0, 0, 0, 0, 0, 0, 0, 0, 0, 0, 0, 0, 0, 4, 4, 4, 0, 0, 0, 0, 0, 0, 0, 0, 0, 0, 0, 2, 2, 0, 0, 0, 0])
_uv = me_cube.uv_layers.new(name='UVMap')
_uv.uv.foreach_set('vector', [0.4582, 0.3413, 0.4793, 0.3413, 0.4793, 0.2337, 0.4582, 0.2298, 0.4793, 0.4809, 0.4793, 0.5645, 0.4755, 0.5645, 0.4755, 0.4809, 0.4582, 0.007024, 0.4793, 0.01872, 0.4793, -0.08192, 0.4582, -0.09752, 0.4582, 0.5641, 0.4793, 0.5563, 0.4925, 0.5766, 0.4502, 0.5875, 0.4471, -0.1044, 0.3679, -0.1044, 0.3679, -0.1006, 0.4471, -0.1006, 0.7869, 0.4456, 0.7869, 0.4691, 0.8031, 0.4691, 0.8031, 0.4456, 0.4582, 0.5641, 0.4793, 0.5563, 0.4793, 0.6638, 0.4582, 0.6755, 0.5563, 0.4415, 0.5563, 0.3614, 0.6638, 0.3614, 0.6638, 0.4415, 0.4793, 0.006797, 0.4793, -0.07686, 0.4755, -0.07686, 0.4755, 0.006797, 0.4582, 0.4691, 0.4582, 0.5612, 0.4793, 0.5578, 0.4793, 0.4689, 0.4582, 0.6755, 0.4793, 0.6638, 0.4793, 0.7713, 0.4582, 0.7869, 0.7869, 0.4559, 0.7869, 0.4691, 0.7946, 0.4691, 0.7946, 0.4559, 0.4793, 0.6638, 0.4582, 0.6755, 0.4582, 0.7869, 0.4793, 0.7713, 0.7869, 0.5612, 0.6856, 0.5788, 0.6869, 0.5864, 0.7928, 0.5661, 0.4793, 0.01872, 0.4582, 0.007024, 0.4582, -0.1044, 0.4793, -0.08879, 0.4793, 0.4394, 0.4793, 0.5174, 0.4582, 0.5194, 0.4582, 0.4385, 0.127, 0.5805, 0.2213, 0.5805, 0.2213, 0.5761, 0.127, 0.5761, 0.4793, 0.1262, 0.4582, 0.1184, 0.4582, 0.007024, 0.4793, 0.01872, 0.3679, 0.1184, 0.4582, 0.1184, 0.4582, 0.007024, 0.3679, 0.007024, 0.3679, 0.007024, 0.4582, 0.007024, 0.4582, -0.09752, 0.3679, -0.09752, 0.4793, 0.5563, 0.4582, 0.5641, 0.4582, 0.6755, 0.4793, 0.6638, 0.3679, 0.3413, 0.4582, 0.3413, 0.4582, 0.2298, 0.3679, 0.2298, 0.4793, 0.3413, 0.4582, 0.3413, 0.4582, 0.2298, 0.4793, 0.2337, 0.4806, 0.4494, 0.4806, 0.4689, 0.4768, 0.4689, 0.4768, 0.4494, 0.6835, 0.3591, 0.7869, 0.3771, 0.7815, 0.3816, 0.6823, 0.3661, 0.4793, -0.07686, 0.4793, 0.006797, 0.4755, 0.006797, 0.4755, -0.07686, 0.4582, 0.1184, 0.3679, 0.1184, 0.3679, 0.007024, 0.4582, 0.007024, 0.4582, 0.3413, 0.3679, 0.3413, 0.3679, 0.2298, 0.4582, 0.2298, 0.4582, 0.5641, 0.3679, 0.5641, 0.3679, 0.6755, 0.4582, 0.6755, 0.4582, 0.4179, 0.4582, 0.4385, 0.3679, 0.4385, 0.3679, 0.4179, 0.4793, 0.4195, 0.4793, 0.4394, 0.4582, 0.4385, 0.4582, 0.4179, 0.7869, 0.5612, 0.7869, 0.4691, 0.7946, 0.4691, 0.7928, 0.5661, 0.4793, 0.7713, 0.4793, 0.6638, 0.4984, 0.6638, 0.4984, 0.7804, 0.01872, 0.4415, 0.01872, 0.4689, -0.08879, 0.4394, -0.08879, 0.4195, 0.4806, 0.4689, 0.4806, 0.5456, 0.4768, 0.5456, 0.4768, 0.4689, 0.6638, 0.5764, 0.6638, 0.4689, 0.7713, 0.4689, 0.7713, 0.5578, 0.1262, 0.4415, 0.1262, 0.4689, 0.01872, 0.4689, 0.01872, 0.4415, 0.3413, 0.4415, 0.3413, 0.4689, 0.2337, 0.4689, 0.2337, 0.4415, 0.2337, 0.4415, 0.2337, 0.4689, 0.1262, 0.4689, 0.1262, 0.4415, 0.3679, 0.5805, 0.4496, 0.5805, 0.4496, 0.5761, 0.3679, 0.5761, 0.3679, 0.2298, 0.4582, 0.2298, 0.4582, 0.1184, 0.3679, 0.1184, 0.4793, 0.2337, 0.4582, 0.2298, 0.4582, 0.1184, 0.4793, 0.1262, 0.4793, 0.5645, 0.4793, 0.4809, 0.4755, 0.4809, 0.4755, 0.5645, 0.4582, 0.2298, 0.4793, 0.2337, 0.4793, 0.1262, 0.4582, 0.1184, 0.4488, 0.4415, 0.4488, 0.4689, 0.3413, 0.4689, 0.3413, 0.4415, 0.4369, 0.5805, 0.357, 0.5805, 0.357, 0.6014, 0.4369, 0.6014, 0.4793, 0.4847, 0.4779, 0.5767, 0.4933, 0.5908, 0.5002, 0.4848, 0.3679, 0.4527, 0.4582, 0.4527, 0.4582, 0.3413, 0.3679, 0.3413, 0.4793, 0.357, 0.4793, 0.433, 0.5002, 0.4332, 0.5002, 0.3572, 0.4582, 0.4527, 0.4793, 0.4488, 0.4793, 0.3413, 0.4582, 0.3413, 0.4793, 0.5623, 0.4793, 0.4689, 0.474, 0.4689, 0.474, 0.5623, 0.4582, 0.4527, 0.3679, 0.4527, 0.3679, 0.5641, 0.4582, 0.5641, 0.5563, 0.3614, 0.4488, 0.3614, 0.4261, 0.3448, 0.5766, 0.3448, 0.3679, 0.4527, 0.4582, 0.4527, 0.4582, 0.5641, 0.3679, 0.5641, 0.4793, 0.4689, 0.4793, 0.5623, 0.474, 0.5623, 0.474, 0.4689, 0.4582, 0.4527, 0.4793, 0.4488, 0.4793, 0.5563, 0.4582, 0.5641, 0.4568, 0.4369, 0.4779, 0.433, 0.4793, 0.4488, 0.4582, 0.4527, 0.3837, 0.4369, 0.4568, 0.4369, 0.4582, 0.4527, 0.3679, 0.4527, 0.433, 0.5767, 0.433, 0.4847, 0.4488, 0.4689, 0.4488, 0.5764, 0.3837, 0.357, 0.3837, 0.4369, 0.3679, 0.4527, 0.3679, 0.3413, 0.433, 0.4847, 0.357, 0.4847, 0.3413, 0.4689, 0.4488, 0.4689, 0.4582, 0.357, 0.3837, 0.357, 0.3679, 0.3413, 0.4582, 0.3413, 0.4793, 0.357, 0.4582, 0.357, 0.4582, 0.3413, 0.4793, 0.3413, 0.357, 0.4847, 0.357, 0.5764, 0.3413, 0.5764, 0.3413, 0.4689, 0.4586, 0.4369, 0.3836, 0.4369, 0.3836, 0.357, 0.4602, 0.357, 0.4602, 0.6013, 0.4955, 0.5897, 0.5023, 0.6308, 0.4779, 0.6389, 0.4332, 0.4848, 0.4331, 0.5908, 0.3571, 0.5897, 0.3572, 0.4848, 0.4779, 0.5767, 0.4568, 0.5808, 0.4586, 0.6016, 0.4933, 0.5908, 0.4793, 0.5764, 0.4793, 0.4847, 0.5002, 0.4848, 0.4955, 0.5897, 0.3837, 0.5805, 0.4582, 0.5805, 0.4602, 0.6013, 0.3836, 0.6014, 0.4568, 0.5808, 0.3837, 0.5805, 0.3836, 0.6014, 0.4586, 0.6016, 0.4582, 0.5805, 0.4793, 0.5764, 0.4955, 0.5897, 0.4602, 0.6013, 0.3679, 0.5083, 0.4471, 0.5083, 0.4582, 0.5194, 0.3679, 0.5194, 0.4471, 0.5083, 0.4471, 0.4496, 0.4582, 0.4385, 0.4582, 0.5194, 0.4471, 0.4496, 0.3679, 0.4496, 0.3679, 0.4385, 0.4582, 0.4385, 0.4456, -0.003988, 0.4456, -0.09337, 0.4582, -0.1044, 0.4582, 0.007024, 0.3679, -0.003988, 0.4456, -0.003988, 0.4582, 0.007024, 0.3679, 0.007024, 0.4456, -0.09337, 0.3679, -0.09337, 0.3679, -0.1044, 0.4582, -0.1044, 0.4629, 0.4451, 0.4629, 0.4689, 0.4488, 0.4689, 0.4488, 0.4415, 0.5421, 0.3756, 0.4629, 0.3756, 0.4488, 0.3614, 0.5563, 0.3614, 0.4629, 0.4689, 0.4629, 0.5623, 0.4488, 0.5764, 0.4488, 0.4689, 0.4629, 0.5623, 0.5421, 0.5623, 0.5563, 0.5764, 0.4488, 0.5764, 0.5421, 0.5623, 0.5421, 0.4689, 0.5563, 0.4689, 0.5563, 0.5764, 0.5421, 0.4451, 0.5421, 0.3756, 0.5563, 0.3614, 0.5563, 0.4415, 0.474, 0.5373, 0.474, 0.4677, 0.4806, 0.4677, 0.4806, 0.5373, 0.474, 0.4463, 0.474, 0.4689, 0.4806, 0.4689, 0.4806, 0.4463, 0.4793, 0.4451, 0.4793, 0.3756, 0.474, 0.3756, 0.474, 0.4451, 0.4793, 0.4451, 0.4793, 0.4689, 0.474, 0.4689, 0.474, 0.4451, 0.4793, 0.5421, 0.4793, 0.4629, 0.474, 0.4629, 0.474, 0.5421, 0.4793, 0.4629, 0.4793, 0.5421, 0.474, 0.5421, 0.474, 0.4629, 0.4677, 0.4463, 0.4677, 0.4689, 0.4629, 0.4689, 0.4629, 0.4451, 0.5373, 0.3804, 0.4677, 0.3804, 0.4629, 0.3756, 0.5421, 0.3756, 0.4677, 0.4689, 0.4677, 0.5575, 0.4629, 0.5623, 0.4629, 0.4689, 0.4677, 0.5575, 0.5373, 0.5575, 0.5421, 0.5623, 0.4629, 0.5623, 0.5373, 0.5575, 0.5373, 0.4689, 0.5421, 0.4689, 0.5421, 0.5623, 0.5373, 0.4463, 0.5373, 0.3804, 0.5421, 0.3756, 0.5421, 0.4451, 0.474, 0.4677, 0.474, 0.5373, 0.4806, 0.5373, 0.4806, 0.4677, 0.474, 0.4689, 0.474, 0.5575, 0.4806, 0.5575, 0.4806, 0.4689, 0.474, 0.5575, 0.474, 0.4689, 0.4806, 0.4689, 0.4806, 0.5575, 0.474, 0.4463, 0.474, 0.3804, 0.4806, 0.3804, 0.4806, 0.4463, 0.3413, 0.4689, 0.3413, 0.5764, 0.3293, 0.5645, 0.3293, 0.4809, 0.3413, 0.5764, 0.2337, 0.5764, 0.2457, 0.5645, 0.3293, 0.5645, 0.2337, 0.5764, 0.2337, 0.4689, 0.2457, 0.4809, 0.2457, 0.5645, 0.2337, 0.4689, 0.3413, 0.4689, 0.3293, 0.4809, 0.2457, 0.4809, 0.1262, 0.4689, 0.1262, 0.5764, 0.1143, 0.5645, 0.1143, 0.4809, 0.1262, 0.5764, 0.01872, 0.5764, 0.03065, 0.5645, 0.1143, 0.5645, 0.01872, 0.5764, 0.01872, 0.4689, 0.03065, 0.4809, 0.03065, 0.5645, 0.01872, 0.4689, 0.1262, 0.4689, 0.1143, 0.4809, 0.03065, 0.4809, 0.01872, 0.4689, 0.01872, 0.5764, 0.006797, 0.5563, 0.006797, 0.478, 0.01872, 0.5764, -0.08879, 0.5174, -0.07686, 0.5104, 0.006797, 0.5563, -0.08879, 0.5174, -0.08879, 0.4394, -0.07686, 0.4551, -0.07686, 0.5104, -0.08879, 0.4394, 0.01872, 0.4689, 0.006797, 0.478, -0.07686, 0.4551, 0.5563, 0.5764, 0.5563, 0.4689, 0.5682, 0.4809, 0.5682, 0.5645, 0.5563, 0.4689, 0.6638, 0.4689, 0.6519, 0.4809, 0.5682, 0.4809, 0.6638, 0.4689, 0.6638, 0.5764, 0.6519, 0.5645, 0.6519, 0.4809, 0.6638, 0.5764, 0.5563, 0.5764, 0.5682, 0.5645, 0.6519, 0.5645, 0.2337, 0.4689, 0.2337, 0.5764, 0.2218, 0.5645, 0.2218, 0.4809, 0.2337, 0.5764, 0.1262, 0.5764, 0.1382, 0.5645, 0.2218, 0.5645, 0.1262, 0.5764, 0.1262, 0.4689, 0.1382, 0.4809, 0.1382, 0.5645, 0.1262, 0.4689, 0.2337, 0.4689, 0.2218, 0.4809, 0.1382, 0.4809, 0.4796, 0.4494, 0.4796, 0.4689, 0.4677, 0.4689, 0.4677, 0.4463, 0.5255, 0.3922, 0.4796, 0.3922, 0.4677, 0.3804, 0.5373, 0.3804, 0.4796, 0.4689, 0.4796, 0.5456, 0.4677, 0.5575, 0.4677, 0.4689, 0.4796, 0.5456, 0.5255, 0.5456, 0.5373, 0.5575, 0.4677, 0.5575, 0.5255, 0.5456, 0.5255, 0.4689, 0.5373, 0.4689, 0.5373, 0.5575, 0.5255, 0.4494, 0.5255, 0.3922, 0.5373, 0.3804, 0.5373, 0.4463, 0.4793, 0.478, 0.4793, 0.5563, 0.4755, 0.5563, 0.4755, 0.478, 0.4806, 0.5255, 0.4806, 0.4796, 0.4768, 0.4796, 0.4768, 0.5255, 0.3293, 0.4809, 0.3293, 0.5645, 0.2457, 0.5645, 0.2457, 0.4809, 0.1143, 0.4809, 0.1143, 0.5645, 0.03065, 0.5645, 0.03065, 0.4809, 0.006797, 0.478, 0.006797, 0.5563, -0.07686, 0.5104, -0.07686, 0.4551, 0.4471, 0.4496, 0.4471, 0.5083, 0.3679, 0.5083, 0.3679, 0.4496, 0.4456, -0.002153, 0.3679, -0.002153, 0.3679, -0.09154, 0.4456, -0.09154, 0.5682, 0.5645, 0.5682, 0.4809, 0.6519, 0.4809, 0.6519, 0.5645, 0.2218, 0.4809, 0.2218, 0.5645, 0.1382, 0.5645, 0.1382, 0.4809, 0.4796, 0.5456, 0.4796, 0.4689, 0.5255, 0.4689, 0.5255, 0.5456, 0.4796, 0.4494, 0.4796, 0.3922, 0.5255, 0.3922, 0.5255, 0.4494, 0.4793, 0.5104, 0.4793, 0.4551, 0.4755, 0.4551, 0.4755, 0.5104, -0.1044, 0.4496, -0.1044, 0.5083, -0.1006, 0.5083, -0.1006, 0.4496, 0.4793, 0.1382, 0.4793, 0.2218, 0.4755, 0.2218, 0.4755, 0.1382, 0.3679, -0.1044, 0.4471, -0.1044, 0.4471, -0.1006, 0.3679, -0.1006, 0.4793, 0.2218, 0.4793, 0.1382, 0.4755, 0.1382, 0.4755, 0.2218, 0.4793, 0.4809, 0.4793, 0.5645, 0.4755, 0.5645, 0.4755, 0.4809, 0.4793, 0.5645, 0.4793, 0.4809, 0.4755, 0.4809, 0.4755, 0.5645, 0.4793, 0.03065, 0.4793, 0.1143, 0.4755, 0.1143, 0.4755, 0.03065, 0.4793, 0.1143, 0.4793, 0.03065, 0.4755, 0.03065, 0.4755, 0.1143, 0.4793, 0.5645, 0.4793, 0.4809, 0.4755, 0.4809, 0.4755, 0.5645, 0.4793, 0.5645, 0.4793, 0.4809, 0.4755, 0.4809, 0.4755, 0.5645, 0.4793, 0.6519, 0.4793, 0.5682, 0.4755, 0.5682, 0.4755, 0.6519, -0.09337, 0.5254, -0.003988, 0.5745, -0.002153, 0.5711, -0.09154, 0.5221, 0.4793, 0.5682, 0.4793, 0.6519, 0.4755, 0.6519, 0.4755, 0.5682, 0.4806, 0.4494, 0.4806, 0.3922, 0.4768, 0.3922, 0.4768, 0.4494, 0.4456, 0.5745, 0.3679, 0.5745, 0.3679, 0.5711, 0.4456, 0.5711, 0.4793, 0.4809, 0.4793, 0.5645, 0.4755, 0.5645, 0.4755, 0.4809, 0.4793, 0.4809, 0.4793, 0.5645, 0.4755, 0.5645, 0.4755, 0.4809, 0.4806, 0.4796, 0.4806, 0.5255, 0.4768, 0.5255, 0.4768, 0.4796, 0.3679, 0.5254, 0.4456, 0.5254, 0.4456, 0.5221, 0.3679, 0.5221, 0.4793, 0.2457, 0.4793, 0.3293, 0.4755, 0.3293, 0.4755, 0.2457, 0.4806, 0.5456, 0.4806, 0.4689, 0.4768, 0.4689, 0.4768, 0.5456, 0.4793, 0.3293, 0.4793, 0.2457, 0.4755, 0.2457, 0.4755, 0.3293, 0.5179, 0.6839, 0.5119, 0.6858, 0.514, 0.6908, 0.5205, 0.6887, 0.3571, 0.5897, 0.4331, 0.5908, 0.4217, 0.6316, 0.369, 0.6308, 0.4933, 0.5908, 0.4586, 0.6016, 0.4768, 0.6391, 0.5008, 0.6316, 0.4369, 0.6016, 0.357, 0.6013, 0.3689, 0.6389, 0.4243, 0.6391, 0.4059, 0.6685, 0.3867, 0.6683, 0.3866, 0.6914, 0.4058, 0.6915, 0.4929, 0.6664, 0.506, 0.6621, 0.5134, 0.6851, 0.5003, 0.6895, 0.5045, 0.6628, 0.4919, 0.6667, 0.4992, 0.6897, 0.5119, 0.6858, -0.02327, 0.3448, 0.1438, 0.3448, 0.1438, 0.3382, -0.02327, 0.3382, 0.4316, 0.3448, 0.5875, 0.3448, 0.5875, 0.3382, 0.4316, 0.3382, 0.007024, 0.3577, 0.1184, 0.3577, 0.1438, 0.3448, -0.02327, 0.3448, 0.1262, 0.3614, 0.01872, 0.3614, -0.005716, 0.3448, 0.1555, 0.3448, 0.4527, 0.3577, 0.5641, 0.3577, 0.5875, 0.3448, 0.4316, 0.3448, 0.4793, 0.4488, 0.4582, 0.4527, 0.4502, 0.4316, 0.4925, 0.4261, 0.4582, 0.1184, 0.4793, 0.1262, 0.4925, 0.1555, 0.4502, 0.1438, 0.4793, 0.01872, 0.4582, 0.007024, 0.4502, -0.02327, 0.4925, -0.005716, 0.4502, 0.1438, 0.4925, 0.1555, 0.4925, -0.005716, 0.4502, -0.02327, 0.4925, 0.4261, 0.4502, 0.4316, 0.4502, 0.5875, 0.4925, 0.5766, 0.5766, 0.3448, 0.4261, 0.3448, 0.4261, 0.3382, 0.5766, 0.3382, 0.4925, 0.3448, 0.4502, 0.3448, 0.4502, 0.3382, 0.4925, 0.3382, 0.4502, 0.3448, 0.4925, 0.3448, 0.4925, 0.3382, 0.4502, 0.3382, 0.4502, 0.3448, 0.4925, 0.3448, 0.4925, 0.3382, 0.4502, 0.3382, 0.4925, 0.3448, 0.4502, 0.3448, 0.4502, 0.3382, 0.4925, 0.3382, 0.1555, 0.3448, -0.005716, 0.3448, -0.005716, 0.3382, 0.1555, 0.3382, 0.4984, 0.4463, 0.4984, 0.4689, 0.5306, 0.4581, 0.5306, 0.4512, 0.4701, 0.4456, 0.4701, 0.4691, 0.4984, 0.4689, 0.4984, 0.4463, 0.4793, 0.4415, 0.4793, 0.3614, 0.4984, 0.3614, 0.4984, 0.4415, 0.4793, 0.7713, 0.4582, 0.7869, 0.4701, 0.8031, 0.4984, 0.7802, 0.4582, 0.7869, 0.4793, 0.7713, 0.4984, 0.7804, 0.4701, 0.8031, 0.4793, 0.6638, 0.4793, 0.7713, 0.4984, 0.7802, 0.4984, 0.6638, 0.4243, 0.6391, 0.3689, 0.6389, 0.3786, 0.663, 0.3867, 0.6683, 0.4059, 0.6685, 0.4141, 0.6632, 0.369, 0.6308, 0.4217, 0.6316, 0.4124, 0.6557, 0.4044, 0.6609, 0.3867, 0.6604, 0.3787, 0.655, 0.4779, 0.6389, 0.5023, 0.6308, 0.51, 0.655, 0.506, 0.6621, 0.4929, 0.6664, 0.4856, 0.663, 0.3867, 0.6604, 0.4044, 0.6609, 0.4044, 0.6839, 0.3867, 0.6834, 0.4864, 0.4059, 0.4919, 0.4115, 0.4845, 0.4141, 0.4107, 0.6628, 0.4044, 0.6609, 0.4124, 0.6557, 0.3867, 0.6604, 0.3808, 0.6621, 0.3787, 0.655, 0.4929, 0.3807, 0.4871, 0.3867, 0.4856, 0.3786, 0.5179, 0.6839, 0.5105, 0.6609, 0.5045, 0.6628, 0.5119, 0.6858, 0.3807, 0.6851, 0.3808, 0.6621, 0.3867, 0.6604, 0.3867, 0.6834, 0.4944, 0.6914, 0.4871, 0.6683, 0.4929, 0.6664, 0.5003, 0.6895, 0.4864, 0.6685, 0.4937, 0.6915, 0.4992, 0.6897, 0.4919, 0.6667, 0.5008, 0.6316, 0.4768, 0.6391, 0.4845, 0.6632, 0.4919, 0.6667, 0.5045, 0.6628, 0.5085, 0.6557, 0.495, 0.3858, 0.5014, 0.3793, 0.6208, 0.5093, 0.6145, 0.5158, 0.3867, 0.6834, 0.4044, 0.6839, 0.4051, 0.6887, 0.3859, 0.6882, 0.4058, 0.6915, 0.3866, 0.6914, 0.3858, 0.6968, 0.4067, 0.697, 0.5134, 0.6851, 0.5188, 0.6834, 0.5215, 0.6882, 0.5157, 0.6901, 0.5003, 0.6895, 0.5134, 0.6851, 0.5157, 0.6901, 0.5014, 0.6948, 0.4114, 0.6897, 0.4058, 0.6915, 0.4067, 0.697, 0.4128, 0.6951, 0.3866, 0.6914, 0.3807, 0.6895, 0.3793, 0.6948, 0.3858, 0.6968, 0.5119, 0.6858, 0.4992, 0.6897, 0.5003, 0.6951, 0.514, 0.6908, 0.3858, 0.6909, 0.4051, 0.6914, 0.403, 0.7005, 0.388, 0.7001, 0.5014, 0.6948, 0.5157, 0.6901, 0.5165, 0.6928, 0.5023, 0.6974, 0.4067, 0.697, 0.3858, 0.6968, 0.3858, 0.6995, 0.4067, 0.6996, 0.514, 0.6908, 0.5149, 0.6935, 0.393, 0.7321, 0.3922, 0.7294, 0.5215, 0.6882, 0.5224, 0.6909, 0.3974, 0.7312, 0.3965, 0.7285, 0.3859, 0.6882, 0.4051, 0.6887, 0.4051, 0.6914, 0.3858, 0.6909, 0.514, 0.6908, 0.5003, 0.6951, 0.5011, 0.6978, 0.5149, 0.6935, 0.5149, 0.4119, 0.5214, 0.4051, 0.3995, 0.2776, 0.393, 0.2844, 0.5174, 0.383, 0.522, 0.388, 0.5188, 0.3912, 0.5161, 0.3882, 0.5149, 0.6935, 0.5011, 0.6978, 0.5054, 0.7054, 0.5161, 0.7021, 0.4959, 0.6995, 0.5023, 0.6974, 0.5063, 0.7052, 0.5013, 0.7068, 0.4051, 0.6914, 0.4119, 0.6935, 0.4084, 0.7021, 0.403, 0.7005, 0.5023, 0.6974, 0.5165, 0.6928, 0.5174, 0.7015, 0.5063, 0.7052, 0.4067, 0.6996, 0.3858, 0.6995, 0.388, 0.7068, 0.4043, 0.7069, 0.5011, 0.6978, 0.4952, 0.6996, 0.5008, 0.7069, 0.5054, 0.7054, 0.3794, 0.6928, 0.3858, 0.6909, 0.388, 0.7001, 0.383, 0.7015, 0.5183, 0.4001, 0.5153, 0.4033, 0.5089, 0.4036, 0.5062, 0.4008, 0.5065, 0.3912, 0.5095, 0.3882, 0.5161, 0.3882, 0.5188, 0.3912, 0.388, 0.7001, 0.403, 0.7005, 0.4001, 0.7053, 0.3912, 0.7051, 0.5161, 0.4084, 0.5054, 0.409, 0.5089, 0.4036, 0.5153, 0.4033, 0.5013, 0.388, 0.5063, 0.3829, 0.5095, 0.3882, 0.5065, 0.3912, 0.403, 0.7005, 0.4084, 0.7021, 0.4033, 0.7063, 0.4001, 0.7053, 0.5063, 0.3829, 0.5174, 0.383, 0.5161, 0.3882, 0.5095, 0.3882, 0.5008, 0.4043, 0.5013, 0.388, 0.5065, 0.3912, 0.5062, 0.4008, 0.5054, 0.409, 0.5008, 0.4043, 0.5062, 0.4008, 0.5089, 0.4036, 0.3987, 0.7273, 0.3922, 0.7294, 0.393, 0.7321, 0.3995, 0.73, 0.6203, 0.6564, 0.6144, 0.6582, 0.6152, 0.6609, 0.6212, 0.659, 0.5033, 0.7303, 0.5098, 0.7285, 0.5097, 0.7312, 0.5033, 0.733, 0.6145, 0.659, 0.6208, 0.657, 0.6217, 0.6596, 0.6153, 0.6617, 0.5224, 0.3858, 0.5165, 0.3794, 0.3915, 0.5033, 0.3974, 0.5097, 0.5214, 0.6914, 0.5205, 0.6887, 0.3987, 0.7273, 0.3995, 0.73, 0.5003, 0.4128, 0.4943, 0.4067, 0.6144, 0.2775, 0.6203, 0.2836, 0.5023, 0.3793, 0.4959, 0.3858, 0.6153, 0.5158, 0.6217, 0.5093, 0.5165, 0.6928, 0.5157, 0.6901, 0.3907, 0.7303, 0.3915, 0.733, 0.4952, 0.4067, 0.5011, 0.4128, 0.6212, 0.2836, 0.6152, 0.2775, 0.5014, 0.6948, 0.5023, 0.6974, 0.6217, 0.6596, 0.6208, 0.657, 0.4959, 0.6995, 0.495, 0.6968, 0.6145, 0.659, 0.6153, 0.6617, 0.4943, 0.697, 0.4952, 0.6996, 0.6152, 0.6609, 0.6144, 0.6582, 0.5205, 0.4051, 0.514, 0.4119, 0.3922, 0.2844, 0.3987, 0.2776, 0.5011, 0.6978, 0.5003, 0.6951, 0.6203, 0.6564, 0.6212, 0.659, 0.5157, 0.3794, 0.5215, 0.3859, 0.3965, 0.5098, 0.3907, 0.5033, 0.5306, 0.7804, 0.5306, 0.6638, 0.5418, 0.6638, 0.5418, 0.7804, 0.4984, 0.7804, 0.4984, 0.6638, 0.5306, 0.6638, 0.5306, 0.7804, 0.6638, 0.3614, 0.7802, 0.3801, 0.7802, 0.431, 0.6638, 0.4124, 0.4984, 0.4415, 0.4984, 0.3614, 0.5306, 0.4124, 0.5306, 0.4464, 0.5418, 0.6638, 0.5418, 0.7802, 0.5536, 0.7802, 0.5536, 0.6638, 0.5306, 0.4512, 0.5306, 0.4581, 0.5418, 0.4581, 0.5418, 0.4488, 0.5306, 0.6638, 0.5306, 0.7802, 0.5418, 0.7802, 0.5418, 0.6638, 0.5306, 0.4464, 0.5306, 0.4124, 0.5418, 0.4217, 0.5418, 0.4488, 0.5536, 0.7804, 0.5536, 0.6638, 0.5749, 0.6312, 0.5749, 0.813, 0.5418, 0.4488, 0.5418, 0.4217, 0.5536, 0.4217, 0.5536, 0.4488, 0.5418, 0.7804, 0.5418, 0.6638, 0.5536, 0.6638, 0.5536, 0.7804, 0.5418, 0.4488, 0.5418, 0.4581, 0.5536, 0.4581, 0.5536, 0.4488, 0.8129, 0.4538, 0.813, 0.4683, 0.8606, 0.468, 0.8605, 0.4536, 0.7803, 0.4488, 0.7804, 0.4581, 0.813, 0.4683, 0.8129, 0.4538, 0.5536, 0.6638, 0.5536, 0.7802, 0.5749, 0.8127, 0.5749, 0.6312, 0.6638, 0.4488, 0.6638, 0.4217, 0.6312, 0.4115, 0.6312, 0.4538, 0.607, 0.6312, 0.607, 0.8127, 0.6237, 0.7966, 0.6237, 0.6473, 0.591, 0.6312, 0.591, 0.8127, 0.607, 0.8127, 0.607, 0.6312, 0.6312, 0.4538, 0.6312, 0.4683, 0.5926, 0.4631, 0.5926, 0.4513, 0.591, 0.813, 0.591, 0.6312, 0.607, 0.6312, 0.607, 0.813, 0.6473, 0.4513, 0.6473, 0.4166, 0.7966, 0.4166, 0.7968, 0.4513, 0.607, 0.4538, 0.607, 0.4115, 0.6237, 0.4166, 0.6237, 0.4513, 0.607, 0.813, 0.607, 0.6312, 0.6237, 0.6473, 0.6237, 0.7968, 0.607, 0.4538, 0.607, 0.4683, 0.6237, 0.4632, 0.6237, 0.4513, 0.591, 0.8603, 0.5749, 0.8603, 0.5704, 0.8771, 0.591, 0.8771, 0.591, 0.813, 0.607, 0.813, 0.607, 0.8606, 0.591, 0.8606, 0.591, 0.8127, 0.5749, 0.8127, 0.5749, 0.8603, 0.591, 0.8603, 0.8129, 0.4538, 0.8127, 0.4115, 0.8603, 0.4113, 0.8605, 0.4536, 0.5926, 0.4486, 0.5926, 0.422, 0.6088, 0.422, 0.6088, 0.4486, 0.591, 0.6312, 0.5749, 0.6312, 0.5779, 0.5926, 0.591, 0.5926, 0.6312, 0.4538, 0.6312, 0.4115, 0.5926, 0.4167, 0.5926, 0.4513, 0.591, 0.6312, 0.607, 0.6312, 0.6041, 0.5926, 0.591, 0.5926, 0.5832, 0.4486, 0.5832, 0.4577, 0.5779, 0.4631, 0.5779, 0.4513, 0.5987, 0.4486, 0.5987, 0.422, 0.6041, 0.4167, 0.6041, 0.4513, 0.591, 0.4181, 0.5832, 0.422, 0.5779, 0.4167, 0.591, 0.4116, 0.591, 0.4615, 0.5987, 0.4577, 0.6041, 0.4631, 0.591, 0.4679, 0.591, 0.4504, 0.591, 0.4181, 0.5987, 0.422, 0.5987, 0.4486, 0.591, 0.5926, 0.5832, 0.5926, 0.5832, 0.6088, 0.591, 0.6088, 0.5926, 0.4486, 0.5926, 0.4577, 0.6088, 0.4577, 0.6088, 0.4486, 0.591, 0.5926, 0.5987, 0.5926, 0.5987, 0.6088, 0.591, 0.6088, 0.591, 0.8774, 0.6116, 0.8774, 0.6116, 0.8956, 0.591, 0.8956, 0.8605, 0.4536, 0.8603, 0.4113, 0.8771, 0.4032, 0.8773, 0.4574, 0.591, 0.8606, 0.607, 0.8606, 0.6116, 0.8774, 0.591, 0.8774, 0.8605, 0.4536, 0.8606, 0.468, 0.8774, 0.476, 0.8773, 0.4574, 0.591, 0.8953, 0.5747, 0.8953, 0.5747, 0.8827, 0.591, 0.8827, 0.8773, 0.4574, 0.8774, 0.476, 0.8956, 0.4759, 0.8955, 0.4573, 0.591, 0.8771, 0.5704, 0.8771, 0.5704, 0.8953, 0.591, 0.8953, 0.8773, 0.4574, 0.8771, 0.4032, 0.8953, 0.4031, 0.8955, 0.4573, 0.5747, 0.4552, 0.5747, 0.4074, 0.5704, 0.4031, 0.5704, 0.4573, 0.6073, 0.4552, 0.6073, 0.4716, 0.6116, 0.4759, 0.6116, 0.4573, 0.591, 0.4783, 0.5747, 0.4716, 0.5704, 0.4759, 0.591, 0.4835, 0.591, 0.4003, 0.6073, 0.4074, 0.6116, 0.4031, 0.591, 0.3951, 0.8829, 0.4553, 0.8827, 0.4075, 0.8753, 0.4134, 0.8755, 0.4525, 0.8955, 0.4552, 0.8953, 0.4074, 0.8827, 0.4075, 0.8829, 0.4553, 0.591, 0.8956, 0.6073, 0.8956, 0.6073, 0.883, 0.591, 0.883, 0.8955, 0.4552, 0.8956, 0.4716, 0.883, 0.4717, 0.8829, 0.4553, 0.591, 0.8755, 0.6043, 0.8755, 0.6024, 0.8614, 0.591, 0.8614, 0.591, 0.883, 0.6073, 0.883, 0.6043, 0.8755, 0.591, 0.8755, 0.8829, 0.4553, 0.883, 0.4717, 0.8755, 0.4658, 0.8755, 0.4525, 0.591, 0.8827, 0.5747, 0.8827, 0.5777, 0.8753, 0.591, 0.8753, 0.591, 0.4529, 0.591, 0.4669, 0.6024, 0.4622, 0.6024, 0.4507, 0.8755, 0.4525, 0.8755, 0.4658, 0.8614, 0.4622, 0.8614, 0.4507, 0.591, 0.8753, 0.5777, 0.8753, 0.5795, 0.8612, 0.591, 0.8612, 0.8755, 0.4525, 0.8753, 0.4134, 0.8612, 0.4171, 0.8614, 0.4507, 0.3679, 0.6669, 0.4496, 0.6669, 0.4582, 0.6755, 0.3679, 0.6755, 0.4496, 0.6669, 0.4496, 0.5727, 0.4582, 0.5641, 0.4582, 0.6755, 0.3679, 0.2213, 0.4496, 0.2213, 0.4582, 0.2298, 0.3679, 0.2298, 0.4496, 0.2213, 0.4496, 0.127, 0.4582, 0.1184, 0.4582, 0.2298, 0.4496, 0.127, 0.3679, 0.127, 0.3679, 0.1184, 0.4582, 0.1184, 0.4496, 0.5727, 0.3679, 0.5727, 0.3679, 0.5641, 0.4582, 0.5641, 0.3679, 0.5727, 0.4496, 0.5727, 0.4496, 0.6669, 0.3679, 0.6669, 0.4496, 0.2213, 0.3679, 0.2213, 0.3679, 0.127, 0.4496, 0.127, 0.5727, 0.5805, 0.6669, 0.5805, 0.6669, 0.5761, 0.5727, 0.5761, 0.3679, 0.5805, 0.4496, 0.5805, 0.4496, 0.5761, 0.3679, 0.5761, 0.4496, 0.5805, 0.3679, 0.5805, 0.3679, 0.5761, 0.4496, 0.5761, 0.4496, 0.5805, 0.3679, 0.5805, 0.3679, 0.5761, 0.4496, 0.5761, 0.8755, 0.4658, 0.8755, 0.4525, 0.8614, 0.4507, 0.8614, 0.4622, 0.8753, 0.4134, 0.8755, 0.4525, 0.8614, 0.4507, 0.8612, 0.4171, 0.591, 0.4121, 0.591, 0.4529, 0.6024, 0.4507, 0.6024, 0.4171, 0.8827, 0.4075, 0.8829, 0.4553, 0.8755, 0.4525, 0.8753, 0.4134, 0.8953, 0.4074, 0.8955, 0.4552, 0.8829, 0.4553, 0.8827, 0.4075, 0.8956, 0.4716, 0.8955, 0.4552, 0.8829, 0.4553, 0.883, 0.4717, 0.883, 0.4717, 0.8829, 0.4553, 0.8755, 0.4525, 0.8755, 0.4658, 0.6073, 0.4074, 0.6073, 0.4552, 0.6116, 0.4573, 0.6116, 0.4031, 0.5747, 0.4716, 0.5747, 0.4552, 0.5704, 0.4573, 0.5704, 0.4759, 0.8774, 0.476, 0.8773, 0.4574, 0.8955, 0.4573, 0.8956, 0.4759, 0.8771, 0.4032, 0.8773, 0.4574, 0.8955, 0.4573, 0.8953, 0.4031, 0.8603, 0.4113, 0.8605, 0.4536, 0.8773, 0.4574, 0.8771, 0.4032, 0.8606, 0.468, 0.8605, 0.4536, 0.8773, 0.4574, 0.8774, 0.476, 0.5926, 0.422, 0.5926, 0.4486, 0.6088, 0.4486, 0.6088, 0.422, 0.591, 0.4615, 0.591, 0.4504, 0.5987, 0.4486, 0.5987, 0.4577, 0.5987, 0.4577, 0.5987, 0.4486, 0.6041, 0.4513, 0.6041, 0.4631, 0.5832, 0.422, 0.5832, 0.4486, 0.5779, 0.4513, 0.5779, 0.4167, 0.6312, 0.4683, 0.6312, 0.4538, 0.5926, 0.4513, 0.5926, 0.4631, 0.5926, 0.4577, 0.5926, 0.4486, 0.6088, 0.4486, 0.6088, 0.4577, 0.813, 0.4683, 0.8129, 0.4538, 0.8605, 0.4536, 0.8606, 0.468, 0.607, 0.4115, 0.607, 0.4538, 0.6237, 0.4513, 0.6237, 0.4166, 0.607, 0.4683, 0.607, 0.4538, 0.6237, 0.4513, 0.6237, 0.4632, 0.6473, 0.4632, 0.6473, 0.4513, 0.7968, 0.4513, 0.7968, 0.4632, 0.6312, 0.4115, 0.6312, 0.4538, 0.5926, 0.4513, 0.5926, 0.4167, 0.6638, 0.4581, 0.6638, 0.4488, 0.6312, 0.4538, 0.6312, 0.4683, 0.7802, 0.4217, 0.7803, 0.4488, 0.8129, 0.4538, 0.8127, 0.4115, 0.8127, 0.4115, 0.8129, 0.4538, 0.8605, 0.4536, 0.8603, 0.4113, 0.5418, 0.4217, 0.5418, 0.4488, 0.5536, 0.4488, 0.5536, 0.4217, 0.5418, 0.4581, 0.5418, 0.4488, 0.5536, 0.4488, 0.5536, 0.4581, 0.5306, 0.4581, 0.5306, 0.4464, 0.5418, 0.4488, 0.5418, 0.4581, 0.5306, 0.431, 0.5306, 0.4512, 0.5418, 0.4488, 0.5418, 0.4217, 0.4984, 0.4689, 0.4984, 0.4415, 0.5306, 0.4464, 0.5306, 0.4581, 0.4793, 0.4689, 0.4793, 0.4415, 0.4984, 0.4415, 0.4984, 0.4689, 0.4701, 0.3771, 0.4701, 0.4456, 0.4984, 0.4463, 0.4984, 0.3801, 0.4984, 0.3801, 0.4984, 0.4463, 0.5306, 0.4512, 0.5306, 0.431, 0.4806, 0.4689, 0.4806, 0.4494, 0.4768, 0.4494, 0.4768, 0.4689, 0.4796, 0.4689, 0.4796, 0.4494, 0.5255, 0.4494, 0.5255, 0.4689, 0.5255, 0.4689, 0.5255, 0.4494, 0.5373, 0.4463, 0.5373, 0.4689, 0.4796, 0.3922, 0.4796, 0.4494, 0.4677, 0.4463, 0.4677, 0.3804, 0.474, 0.4689, 0.474, 0.4463, 0.4806, 0.4463, 0.4806, 0.4689, 0.5373, 0.4689, 0.5373, 0.4463, 0.5421, 0.4451, 0.5421, 0.4689, 0.4677, 0.3804, 0.4677, 0.4463, 0.4629, 0.4451, 0.4629, 0.3756, 0.4793, 0.3756, 0.4793, 0.4451, 0.474, 0.4451, 0.474, 0.3756, 0.4793, 0.4689, 0.4793, 0.4451, 0.474, 0.4451, 0.474, 0.4689, 0.474, 0.3804, 0.474, 0.4463, 0.4806, 0.4463, 0.4806, 0.3804, 0.5421, 0.4689, 0.5421, 0.4451, 0.5563, 0.4415, 0.5563, 0.4689, 0.4629, 0.3756, 0.4629, 0.4451, 0.4488, 0.4415, 0.4488, 0.3614, 0.4488, 0.3614, 0.4488, 0.4415, 0.3413, 0.4415, 0.3413, 0.3614, 0.2337, 0.3614, 0.2337, 0.4415, 0.1262, 0.4415, 0.1262, 0.3614, 0.3413, 0.3614, 0.3413, 0.4415, 0.2337, 0.4415, 0.2337, 0.3614, 0.1262, 0.3614, 0.1262, 0.4415, 0.01872, 0.4415, 0.01872, 0.3614, 0.01872, 0.3614, 0.01872, 0.4415, -0.08879, 0.4195, -0.08192, 0.3614, 0.3761, 0.7869, 0.45, 0.7869, 0.45, 0.7798, 0.3761, 0.7798, 0.4793, 0.3614, 0.4793, 0.4195, 0.4582, 0.4179, 0.4582, 0.3577, 0.4582, 0.3577, 0.4582, 0.4179, 0.3679, 0.4179, 0.3679, 0.3577, 0.4806, 0.3922, 0.4806, 0.4494, 0.4768, 0.4494, 0.4768, 0.3922, 0.5563, 0.4689, 0.5563, 0.4415, 0.6638, 0.4415, 0.6638, 0.4689, 0.7869, 0.3771, 0.7869, 0.4456, 0.8031, 0.4456, 0.8031, 0.3771, 0.5832, 0.4577, 0.5832, 0.4486, 0.591, 0.4504, 0.591, 0.4615, 0.5795, 0.4171, 0.5795, 0.4507, 0.591, 0.4529, 0.591, 0.4121, 0.6043, 0.8753, 0.591, 0.8753, 0.591, 0.8612, 0.6024, 0.8612, 0.5795, 0.4507, 0.5795, 0.4622, 0.591, 0.4669, 0.591, 0.4529, 0.6073, 0.8827, 0.591, 0.8827, 0.591, 0.8753, 0.6043, 0.8753, 0.5747, 0.883, 0.591, 0.883, 0.591, 0.8755, 0.5777, 0.8755, 0.5777, 0.8755, 0.591, 0.8755, 0.591, 0.8614, 0.5795, 0.8614, 0.5747, 0.8956, 0.591, 0.8956, 0.591, 0.883, 0.5747, 0.883, 0.5747, 0.4074, 0.591, 0.4003, 0.591, 0.3951, 0.5704, 0.4031, 0.6073, 0.4716, 0.591, 0.4783, 0.591, 0.4835, 0.6116, 0.4759, 0.6116, 0.8771, 0.591, 0.8771, 0.591, 0.8953, 0.6116, 0.8953, 0.6073, 0.8953, 0.591, 0.8953, 0.591, 0.8827, 0.6073, 0.8827, 0.5749, 0.8606, 0.591, 0.8606, 0.591, 0.8774, 0.5704, 0.8774, 0.5704, 0.8774, 0.591, 0.8774, 0.591, 0.8956, 0.5704, 0.8956, 0.5832, 0.5926, 0.591, 0.5926, 0.591, 0.6088, 0.5832, 0.6088, 0.5987, 0.5926, 0.591, 0.5926, 0.591, 0.6088, 0.5987, 0.6088, 0.5832, 0.4486, 0.5832, 0.422, 0.591, 0.4181, 0.591, 0.4504, 0.5832, 0.4577, 0.591, 0.4615, 0.591, 0.4679, 0.5779, 0.4631, 0.5987, 0.422, 0.591, 0.4181, 0.591, 0.4116, 0.6041, 0.4167, 0.5749, 0.6312, 0.591, 0.6312, 0.591, 0.5926, 0.5779, 0.5926, 0.607, 0.6312, 0.591, 0.6312, 0.591, 0.5926, 0.6041, 0.5926, 0.607, 0.8127, 0.591, 0.8127, 0.591, 0.8603, 0.607, 0.8603, 0.5749, 0.813, 0.591, 0.813, 0.591, 0.8606, 0.5749, 0.8606, 0.607, 0.8603, 0.591, 0.8603, 0.591, 0.8771, 0.6116, 0.8771, 0.5749, 0.813, 0.5749, 0.6312, 0.591, 0.6312, 0.591, 0.813, 0.5749, 0.6312, 0.5749, 0.8127, 0.591, 0.8127, 0.591, 0.6312, 0.4479, 0.6856, 0.3782, 0.6856, 0.3679, 0.6755, 0.4582, 0.6755, 0.4479, 0.7869, 0.4479, 0.6856, 0.4582, 0.6755, 0.4582, 0.7869, 0.3782, 0.6856, 0.3782, 0.7869, 0.3679, 0.7869, 0.3679, 0.6755, 0.4479, 0.4691, 0.4479, 0.5612, 0.4582, 0.5612, 0.4582, 0.4691, 0.3782, 0.5612, 0.3782, 0.4691, 0.3679, 0.4691, 0.3679, 0.5612, 0.4479, 0.4559, 0.4479, 0.4691, 0.4582, 0.4691, 0.4582, 0.4456, 0.3782, 0.4691, 0.3782, 0.4559, 0.3679, 0.4456, 0.3679, 0.4691, 0.3782, 0.4559, 0.4479, 0.4559, 0.4582, 0.4456, 0.3679, 0.4456, 0.3782, 0.6869, 0.4479, 0.6869, 0.4479, 0.7928, 0.3782, 0.7928, 0.3782, 0.4691, 0.3782, 0.5661, 0.4479, 0.5661, 0.4479, 0.4691, 0.3782, 0.4559, 0.3782, 0.4691, 0.4479, 0.4691, 0.4479, 0.4559, 0.6856, 0.5788, 0.7869, 0.5612, 0.7928, 0.5661, 0.6869, 0.5864, 0.7869, 0.4691, 0.7869, 0.5612, 0.7928, 0.5661, 0.7946, 0.4691, 0.3782, 0.5788, 0.4479, 0.5788, 0.4479, 0.5864, 0.3782, 0.5864, 0.4479, 0.7869, 0.3782, 0.7869, 0.3782, 0.7946, 0.4479, 0.7946, 0.7869, 0.4691, 0.7869, 0.4559, 0.7946, 0.4559, 0.7946, 0.4691, 0.45, 0.6835, 0.45, 0.7869, 0.4582, 0.7869, 0.4582, 0.6755, 0.45, 0.3771, 0.45, 0.4375, 0.4582, 0.4456, 0.4582, 0.3771, 0.3761, 0.6835, 0.45, 0.6835, 0.4582, 0.6755, 0.3679, 0.6755, 0.3761, 0.4375, 0.3761, 0.3771, 0.3679, 0.3771, 0.3679, 0.4456, 0.3761, 0.7869, 0.3761, 0.6835, 0.3679, 0.6755, 0.3679, 0.7869, 0.45, 0.4375, 0.3761, 0.4375, 0.3679, 0.4456, 0.4582, 0.4456, 0.45, 0.6823, 0.3761, 0.6823, 0.3761, 0.7815, 0.45, 0.7815, 0.3761, 0.3816, 0.3761, 0.4375, 0.45, 0.4375, 0.45, 0.3816, 0.7869, 0.4375, 0.7869, 0.3771, 0.7815, 0.3816, 0.7798, 0.4375, 0.45, 0.3591, 0.3761, 0.3591, 0.3761, 0.3661, 0.45, 0.3661, 0.7869, 0.3771, 0.7869, 0.4375, 0.7798, 0.4375, 0.7815, 0.3816, 0.7869, 0.3771, 0.6835, 0.3591, 0.6823, 0.3661, 0.7815, 0.3816])
me_cube.materials.append(mat_blue)
me_cube.materials.append(mat_window)
me_cube.materials.append(mat_blue)
me_cube.materials.append(mat_blackplastic)
me_cube.materials.append(mat_greymetal)
me_cube.materials.append(mat_red)
me_cube.materials.append(mat_blueline)
me_cube.use_mirror_vertex_groups = False
me_cube.update()
me_plane = bpy.data.meshes.new('Plane')
me_plane.from_pydata([(-20.0, -20.0, 0.0), (20.0, -20.0, 0.0), (-20.0, 20.0, 0.0), (20.0, 20.0, 0.0)], [], [(0, 1, 3, 2)])
_uv = me_plane.uv_layers.new(name='UVMap')
_uv.uv.foreach_set('vector', [0.0, 0.0, 1.0, 0.0, 1.0, 1.0, 0.0, 1.0])
me_plane.materials.append(mat_material)
me_plane.update()

# ---- objects
ob_cube = bpy.data.objects.new('Cube', me_cube)
ob_light = bpy.data.objects.new('Light', light_light)
ob_camera = bpy.data.objects.new('Camera', cam_camera)
ob_light_002 = bpy.data.objects.new('Light.002', light_light_002)
ob_plane = bpy.data.objects.new('Plane', me_plane)
ob_light_003 = bpy.data.objects.new('Light.003', light_light_003)

# ---- transforms, parenting, visibility, modifiers, constraints
ob_cube.location = (0.0, 0.0, 0.1976)
ob_cube.lock_rotations_4d = False
ob_cube.empty_display_type = 'ARROWS'
ob_cube.lineart.crease_threshold = 0.0
_m = ob_cube.modifiers.new('Mirror', 'MIRROR')
_m.use_clip = True
ob_light.location = (-8.812, 3.414, 5.904)
ob_light.rotation_euler = (0.6503, 0.05522, 1.866)
ob_light.lock_rotations_4d = False
ob_light.empty_display_type = 'ARROWS'
ob_light.color = (0.0, 0.0, 0.0, 0.0)
ob_light.lineart.crease_threshold = 0.0
ob_camera.location = (13.96, -13.21, 8.632)
ob_camera.rotation_euler = (1.187, -1.785e-09, 0.8168)
ob_camera.scale = (1.0, 1.0, 1.0)
ob_camera.lock_rotations_4d = False
ob_camera.empty_display_type = 'ARROWS'
ob_camera.color = (0.0, 0.0, 0.0, 0.0)
ob_camera.display_type = 'WIRE'
ob_camera.lineart.crease_threshold = 0.0
ob_light_002.location = (10.72, 2.447, 5.904)
ob_light_002.rotation_euler = (0.6503, 0.05522, 1.866)
ob_light_002.lock_rotations_4d = False
ob_light_002.empty_display_type = 'ARROWS'
ob_light_002.color = (0.0, 0.0, 0.0, 0.0)
ob_light_002.lineart.crease_threshold = 0.0
ob_plane.location = (-2.69, 4.247, 0.0)
ob_plane.scale = (1.5, 1.5, 1.5)
ob_light_003.location = (6.092, -9.679, 5.904)
ob_light_003.rotation_euler = (0.6503, 0.05522, 1.866)
ob_light_003.lock_rotations_4d = False
ob_light_003.empty_display_type = 'ARROWS'
ob_light_003.color = (0.0, 0.0, 0.0, 0.0)
ob_light_003.lineart.crease_threshold = 0.0

# ---- collection membership
col_collection.objects.link(ob_cube)
col_collection.objects.link(ob_light)
col_collection.objects.link(ob_camera)
col_collection.objects.link(ob_light_002)
col_collection.objects.link(ob_plane)
col_collection.objects.link(ob_light_003)

# ---- scene / render settings (as saved in the file)
scene.camera = ob_camera
scene.frame_start = 1; scene.frame_end = 250; scene.frame_set(1)
scene.render.engine = 'CYCLES'
scene.cycles.sampling_pattern = 'TABULATED_SOBOL'
scene.cycles.use_light_tree = False
scene.view_settings.view_transform = 'Filmic'
bpy.context.view_layer.update()
